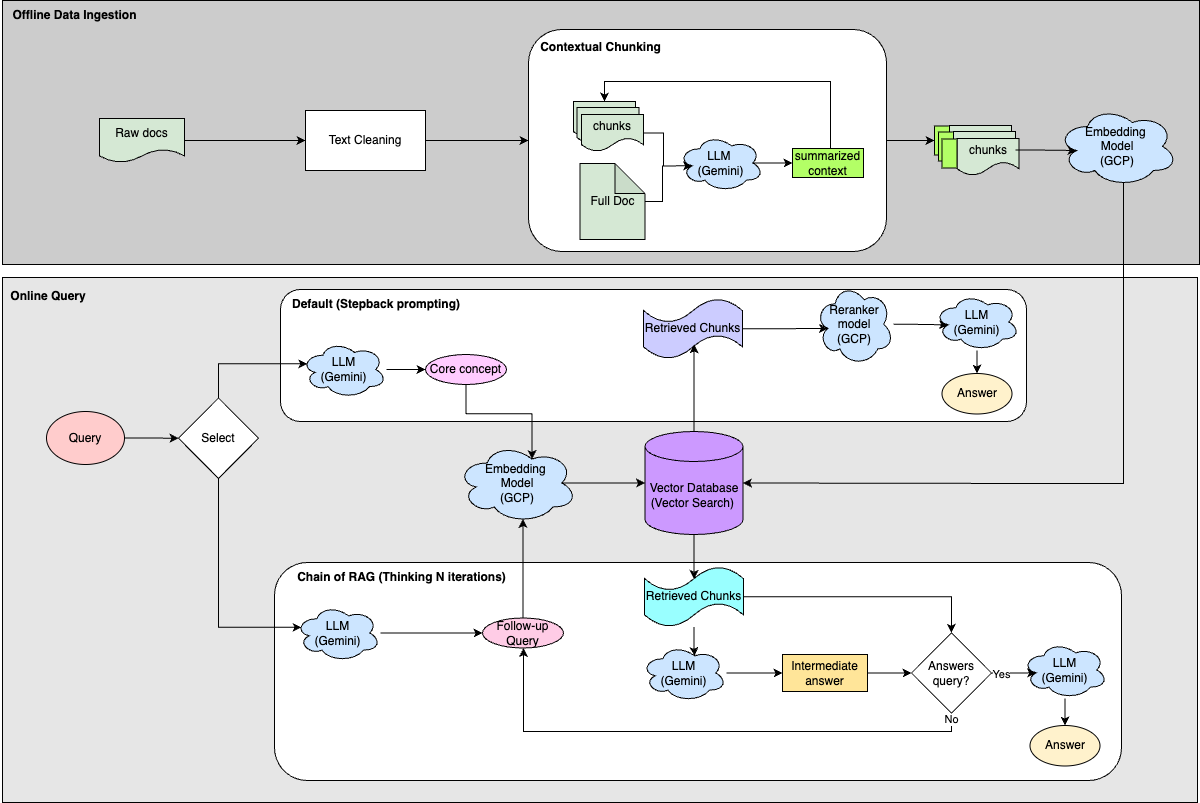

The diagram above was exported from draw.io. Its source (the exported page's mxGraphModel, read from the mxfile embedded in the PNG):
<mxGraphModel dx="1543" dy="807" grid="0" gridSize="10" guides="1" tooltips="1" connect="1" arrows="1" fold="1" page="0" pageScale="1" pageWidth="850" pageHeight="1100" math="0" shadow="0">
  <root>
    <mxCell id="0" />
    <mxCell id="1" parent="0" />
    <mxCell id="UtaamXPL2OBCt4qqrv43-80" value="" style="rounded=0;whiteSpace=wrap;html=1;fillColor=light-dark(#E6E6E6,var(--ge-dark-color, #121212));" vertex="1" parent="1">
      <mxGeometry x="35" y="556" width="1195" height="525" as="geometry" />
    </mxCell>
    <mxCell id="UtaamXPL2OBCt4qqrv43-81" value="Online Query" style="text;html=1;align=center;verticalAlign=middle;whiteSpace=wrap;rounded=0;fontStyle=1" vertex="1" parent="1">
      <mxGeometry x="33" y="560" width="96" height="30" as="geometry" />
    </mxCell>
    <mxCell id="UtaamXPL2OBCt4qqrv43-78" value="" style="rounded=0;whiteSpace=wrap;html=1;fillColor=light-dark(#CCCCCC,var(--ge-dark-color, #121212));" vertex="1" parent="1">
      <mxGeometry x="35" y="279" width="1197" height="264" as="geometry" />
    </mxCell>
    <mxCell id="UtaamXPL2OBCt4qqrv43-34" value="" style="rounded=1;whiteSpace=wrap;html=1;" vertex="1" parent="1">
      <mxGeometry x="313" y="568" width="746" height="132" as="geometry" />
    </mxCell>
    <mxCell id="UtaamXPL2OBCt4qqrv43-36" style="edgeStyle=orthogonalEdgeStyle;rounded=0;orthogonalLoop=1;jettySize=auto;html=1;entryX=0.07;entryY=0.4;entryDx=0;entryDy=0;entryPerimeter=0;exitX=0.5;exitY=0;exitDx=0;exitDy=0;" edge="1" parent="1" source="UtaamXPL2OBCt4qqrv43-44" target="UtaamXPL2OBCt4qqrv43-37">
      <mxGeometry relative="1" as="geometry">
        <Array as="points">
          <mxPoint x="251" y="642" />
        </Array>
      </mxGeometry>
    </mxCell>
    <mxCell id="UtaamXPL2OBCt4qqrv43-45" style="edgeStyle=orthogonalEdgeStyle;rounded=0;orthogonalLoop=1;jettySize=auto;html=1;entryX=0;entryY=0.5;entryDx=0;entryDy=0;" edge="1" parent="1" source="UtaamXPL2OBCt4qqrv43-1" target="UtaamXPL2OBCt4qqrv43-44">
      <mxGeometry relative="1" as="geometry" />
    </mxCell>
    <mxCell id="UtaamXPL2OBCt4qqrv43-1" value="Query" style="ellipse;whiteSpace=wrap;html=1;fillColor=light-dark(#FFCCCC,var(--ge-dark-color, #121212));" vertex="1" parent="1">
      <mxGeometry x="79" y="690" width="78" height="53" as="geometry" />
    </mxCell>
    <mxCell id="UtaamXPL2OBCt4qqrv43-32" style="edgeStyle=orthogonalEdgeStyle;rounded=0;orthogonalLoop=1;jettySize=auto;html=1;" edge="1" parent="1" source="UtaamXPL2OBCt4qqrv43-2" target="UtaamXPL2OBCt4qqrv43-3">
      <mxGeometry relative="1" as="geometry" />
    </mxCell>
    <mxCell id="UtaamXPL2OBCt4qqrv43-2" value="Raw docs" style="shape=document;whiteSpace=wrap;html=1;boundedLbl=1;fillColor=light-dark(#D5E8D4,var(--ge-dark-color, #121212));" vertex="1" parent="1">
      <mxGeometry x="132" y="397" width="85" height="44" as="geometry" />
    </mxCell>
    <mxCell id="UtaamXPL2OBCt4qqrv43-33" style="edgeStyle=orthogonalEdgeStyle;rounded=0;orthogonalLoop=1;jettySize=auto;html=1;" edge="1" parent="1" source="UtaamXPL2OBCt4qqrv43-3" target="UtaamXPL2OBCt4qqrv43-5">
      <mxGeometry relative="1" as="geometry" />
    </mxCell>
    <mxCell id="UtaamXPL2OBCt4qqrv43-3" value="Text Cleaning" style="rounded=0;whiteSpace=wrap;html=1;" vertex="1" parent="1">
      <mxGeometry x="338" y="389" width="120" height="60" as="geometry" />
    </mxCell>
    <mxCell id="UtaamXPL2OBCt4qqrv43-4" value="Vector Database&lt;div&gt;(Vector Search)&amp;nbsp;&lt;/div&gt;" style="shape=cylinder3;whiteSpace=wrap;html=1;boundedLbl=1;backgroundOutline=1;size=15;fillColor=light-dark(#CC99FF,var(--ge-dark-color, #121212));" vertex="1" parent="1">
      <mxGeometry x="677.5" y="710" width="98" height="103" as="geometry" />
    </mxCell>
    <mxCell id="UtaamXPL2OBCt4qqrv43-91" style="edgeStyle=orthogonalEdgeStyle;rounded=0;orthogonalLoop=1;jettySize=auto;html=1;entryX=0;entryY=0.5;entryDx=0;entryDy=0;" edge="1" parent="1" source="UtaamXPL2OBCt4qqrv43-5" target="UtaamXPL2OBCt4qqrv43-86">
      <mxGeometry relative="1" as="geometry" />
    </mxCell>
    <mxCell id="UtaamXPL2OBCt4qqrv43-5" value="" style="rounded=1;whiteSpace=wrap;html=1;" vertex="1" parent="1">
      <mxGeometry x="561" y="308" width="358" height="222" as="geometry" />
    </mxCell>
    <mxCell id="UtaamXPL2OBCt4qqrv43-6" value="Contextual Chunking" style="text;html=1;align=center;verticalAlign=middle;whiteSpace=wrap;rounded=0;fontStyle=1" vertex="1" parent="1">
      <mxGeometry x="563" y="311" width="141" height="30" as="geometry" />
    </mxCell>
    <mxCell id="UtaamXPL2OBCt4qqrv43-10" value="Raw docs" style="shape=document;whiteSpace=wrap;html=1;boundedLbl=1;size=0.36679536679536484;fillColor=light-dark(#D5E8D4,var(--ge-dark-color, #121212));" vertex="1" parent="1">
      <mxGeometry x="606" y="380" width="62" height="37" as="geometry" />
    </mxCell>
    <mxCell id="UtaamXPL2OBCt4qqrv43-18" style="edgeStyle=orthogonalEdgeStyle;rounded=0;orthogonalLoop=1;jettySize=auto;html=1;entryX=0;entryY=0.5;entryDx=0;entryDy=0;exitX=0.875;exitY=0.5;exitDx=0;exitDy=0;exitPerimeter=0;" edge="1" parent="1" source="UtaamXPL2OBCt4qqrv43-11" target="UtaamXPL2OBCt4qqrv43-17">
      <mxGeometry relative="1" as="geometry" />
    </mxCell>
    <mxCell id="UtaamXPL2OBCt4qqrv43-11" value="LLM&amp;nbsp;&lt;div&gt;(Gemini)&lt;/div&gt;" style="ellipse;shape=cloud;whiteSpace=wrap;html=1;fillColor=light-dark(#CCE5FF,var(--ge-dark-color, #121212));" vertex="1" parent="1">
      <mxGeometry x="711" y="413" width="85" height="57" as="geometry" />
    </mxCell>
    <mxCell id="UtaamXPL2OBCt4qqrv43-12" value="Raw docs" style="shape=document;whiteSpace=wrap;html=1;boundedLbl=1;size=0.36679536679536484;fillColor=light-dark(#D5E8D4,var(--ge-dark-color, #121212));" vertex="1" parent="1">
      <mxGeometry x="609.5" y="386" width="62" height="37" as="geometry" />
    </mxCell>
    <mxCell id="UtaamXPL2OBCt4qqrv43-13" value="chunks" style="shape=document;whiteSpace=wrap;html=1;boundedLbl=1;size=0.36679536679536484;fillColor=light-dark(#D5E8D4,var(--ge-dark-color, #121212));" vertex="1" parent="1">
      <mxGeometry x="614" y="393" width="62" height="37" as="geometry" />
    </mxCell>
    <mxCell id="UtaamXPL2OBCt4qqrv43-14" value="Full Doc" style="shape=note;whiteSpace=wrap;html=1;backgroundOutline=1;darkOpacity=0.05;fillColor=light-dark(#D5E8D4,var(--ge-dark-color, #121212));" vertex="1" parent="1">
      <mxGeometry x="612.5" y="442" width="65" height="76" as="geometry" />
    </mxCell>
    <mxCell id="UtaamXPL2OBCt4qqrv43-15" style="edgeStyle=orthogonalEdgeStyle;rounded=0;orthogonalLoop=1;jettySize=auto;html=1;entryX=0.16;entryY=0.55;entryDx=0;entryDy=0;entryPerimeter=0;" edge="1" parent="1" source="UtaamXPL2OBCt4qqrv43-13" target="UtaamXPL2OBCt4qqrv43-11">
      <mxGeometry relative="1" as="geometry" />
    </mxCell>
    <mxCell id="UtaamXPL2OBCt4qqrv43-16" style="edgeStyle=orthogonalEdgeStyle;rounded=0;orthogonalLoop=1;jettySize=auto;html=1;entryX=0.16;entryY=0.55;entryDx=0;entryDy=0;entryPerimeter=0;" edge="1" parent="1" source="UtaamXPL2OBCt4qqrv43-14" target="UtaamXPL2OBCt4qqrv43-11">
      <mxGeometry relative="1" as="geometry">
        <Array as="points">
          <mxPoint x="695" y="480" />
          <mxPoint x="695" y="444" />
        </Array>
      </mxGeometry>
    </mxCell>
    <mxCell id="UtaamXPL2OBCt4qqrv43-25" style="edgeStyle=orthogonalEdgeStyle;rounded=0;orthogonalLoop=1;jettySize=auto;html=1;entryX=0.5;entryY=0;entryDx=0;entryDy=0;" edge="1" parent="1" source="UtaamXPL2OBCt4qqrv43-17" target="UtaamXPL2OBCt4qqrv43-10">
      <mxGeometry relative="1" as="geometry">
        <Array as="points">
          <mxPoint x="863" y="360" />
          <mxPoint x="637" y="360" />
        </Array>
      </mxGeometry>
    </mxCell>
    <mxCell id="UtaamXPL2OBCt4qqrv43-17" value="summarized context" style="rounded=0;whiteSpace=wrap;html=1;fillColor=light-dark(#B3FF66,var(--ge-dark-color, #121212));" vertex="1" parent="1">
      <mxGeometry x="825" y="427" width="71" height="29" as="geometry" />
    </mxCell>
    <mxCell id="UtaamXPL2OBCt4qqrv43-28" value="Embedding&amp;nbsp;&lt;div&gt;Model&lt;/div&gt;&lt;div&gt;(GCP)&lt;/div&gt;" style="ellipse;shape=cloud;whiteSpace=wrap;html=1;fillColor=light-dark(#CCE5FF,var(--ge-dark-color, #121212));" vertex="1" parent="1">
      <mxGeometry x="1090" y="385" width="120" height="80" as="geometry" />
    </mxCell>
    <mxCell id="UtaamXPL2OBCt4qqrv43-30" style="edgeStyle=orthogonalEdgeStyle;rounded=0;orthogonalLoop=1;jettySize=auto;html=1;entryX=1;entryY=0.5;entryDx=0;entryDy=0;entryPerimeter=0;exitX=0.55;exitY=0.95;exitDx=0;exitDy=0;exitPerimeter=0;" edge="1" parent="1" source="UtaamXPL2OBCt4qqrv43-28" target="UtaamXPL2OBCt4qqrv43-4">
      <mxGeometry relative="1" as="geometry">
        <Array as="points">
          <mxPoint x="1080" y="762" />
          <mxPoint x="775" y="762" />
        </Array>
      </mxGeometry>
    </mxCell>
    <mxCell id="UtaamXPL2OBCt4qqrv43-35" value="Default (Stepback prompting)" style="text;html=1;align=center;verticalAlign=middle;whiteSpace=wrap;rounded=0;fontStyle=1" vertex="1" parent="1">
      <mxGeometry x="323" y="568" width="172" height="30" as="geometry" />
    </mxCell>
    <mxCell id="UtaamXPL2OBCt4qqrv43-37" value="LLM&lt;div&gt;(Gemini)&lt;/div&gt;" style="ellipse;shape=cloud;whiteSpace=wrap;html=1;fillColor=light-dark(#CCE5FF,var(--ge-dark-color, #121212));" vertex="1" parent="1">
      <mxGeometry x="334" y="619.5" width="85" height="57" as="geometry" />
    </mxCell>
    <mxCell id="UtaamXPL2OBCt4qqrv43-40" style="edgeStyle=orthogonalEdgeStyle;rounded=0;orthogonalLoop=1;jettySize=auto;html=1;entryX=0.625;entryY=0.2;entryDx=0;entryDy=0;entryPerimeter=0;" edge="1" parent="1" source="UtaamXPL2OBCt4qqrv43-38" target="UtaamXPL2OBCt4qqrv43-82">
      <mxGeometry relative="1" as="geometry" />
    </mxCell>
    <mxCell id="UtaamXPL2OBCt4qqrv43-38" value="Core concept" style="ellipse;whiteSpace=wrap;html=1;fillColor=light-dark(#FFCCFF,var(--ge-dark-color, #121212));" vertex="1" parent="1">
      <mxGeometry x="458" y="633" width="81" height="30" as="geometry" />
    </mxCell>
    <mxCell id="UtaamXPL2OBCt4qqrv43-39" style="edgeStyle=orthogonalEdgeStyle;rounded=0;orthogonalLoop=1;jettySize=auto;html=1;entryX=0;entryY=0.5;entryDx=0;entryDy=0;" edge="1" parent="1" source="UtaamXPL2OBCt4qqrv43-37" target="UtaamXPL2OBCt4qqrv43-38">
      <mxGeometry relative="1" as="geometry">
        <mxPoint x="453" y="642" as="targetPoint" />
      </mxGeometry>
    </mxCell>
    <mxCell id="UtaamXPL2OBCt4qqrv43-42" value="" style="rounded=1;whiteSpace=wrap;html=1;" vertex="1" parent="1">
      <mxGeometry x="307" y="841" width="847" height="218" as="geometry" />
    </mxCell>
    <mxCell id="UtaamXPL2OBCt4qqrv43-43" value="Chain of RAG (Thinking N iterations)" style="text;html=1;align=center;verticalAlign=middle;whiteSpace=wrap;rounded=0;fontStyle=1" vertex="1" parent="1">
      <mxGeometry x="319" y="841" width="231" height="30" as="geometry" />
    </mxCell>
    <mxCell id="UtaamXPL2OBCt4qqrv43-46" style="edgeStyle=orthogonalEdgeStyle;rounded=0;orthogonalLoop=1;jettySize=auto;html=1;entryX=0.07;entryY=0.4;entryDx=0;entryDy=0;entryPerimeter=0;" edge="1" parent="1" source="UtaamXPL2OBCt4qqrv43-44" target="UtaamXPL2OBCt4qqrv43-47">
      <mxGeometry relative="1" as="geometry">
        <Array as="points">
          <mxPoint x="251" y="906" />
        </Array>
      </mxGeometry>
    </mxCell>
    <mxCell id="UtaamXPL2OBCt4qqrv43-44" value="Select" style="rhombus;whiteSpace=wrap;html=1;" vertex="1" parent="1">
      <mxGeometry x="211" y="676.5" width="80" height="80.5" as="geometry" />
    </mxCell>
    <mxCell id="UtaamXPL2OBCt4qqrv43-51" style="edgeStyle=orthogonalEdgeStyle;rounded=0;orthogonalLoop=1;jettySize=auto;html=1;entryX=0;entryY=0.5;entryDx=0;entryDy=0;" edge="1" parent="1" source="UtaamXPL2OBCt4qqrv43-47" target="UtaamXPL2OBCt4qqrv43-48">
      <mxGeometry relative="1" as="geometry" />
    </mxCell>
    <mxCell id="UtaamXPL2OBCt4qqrv43-47" value="LLM&lt;div&gt;(Gemini)&lt;/div&gt;" style="ellipse;shape=cloud;whiteSpace=wrap;html=1;fillColor=light-dark(#CCE5FF,var(--ge-dark-color, #121212));" vertex="1" parent="1">
      <mxGeometry x="328" y="883" width="85" height="57" as="geometry" />
    </mxCell>
    <mxCell id="UtaamXPL2OBCt4qqrv43-48" value="Follow-up Query" style="ellipse;whiteSpace=wrap;html=1;fillColor=light-dark(#FFCCE6,var(--ge-dark-color, #121212));" vertex="1" parent="1">
      <mxGeometry x="515" y="896.5" width="81" height="30" as="geometry" />
    </mxCell>
    <mxCell id="UtaamXPL2OBCt4qqrv43-49" value="Retrieved Chunks" style="shape=tape;whiteSpace=wrap;html=1;fillColor=light-dark(#CCCCFF,var(--ge-dark-color, #121212));" vertex="1" parent="1">
      <mxGeometry x="676" y="577" width="99" height="60.5" as="geometry" />
    </mxCell>
    <mxCell id="UtaamXPL2OBCt4qqrv43-55" value="Reranker model&lt;div&gt;(GCP)&lt;/div&gt;" style="ellipse;shape=cloud;whiteSpace=wrap;html=1;fillColor=light-dark(#CCE5FF,var(--ge-dark-color, #121212));" vertex="1" parent="1">
      <mxGeometry x="848" y="561.75" width="78" height="82" as="geometry" />
    </mxCell>
    <mxCell id="UtaamXPL2OBCt4qqrv43-56" style="edgeStyle=orthogonalEdgeStyle;rounded=0;orthogonalLoop=1;jettySize=auto;html=1;entryX=0.16;entryY=0.55;entryDx=0;entryDy=0;entryPerimeter=0;" edge="1" parent="1" source="UtaamXPL2OBCt4qqrv43-49" target="UtaamXPL2OBCt4qqrv43-55">
      <mxGeometry relative="1" as="geometry" />
    </mxCell>
    <mxCell id="UtaamXPL2OBCt4qqrv43-63" style="edgeStyle=orthogonalEdgeStyle;rounded=0;orthogonalLoop=1;jettySize=auto;html=1;entryX=0.5;entryY=0;entryDx=0;entryDy=0;" edge="1" parent="1" source="UtaamXPL2OBCt4qqrv43-57" target="UtaamXPL2OBCt4qqrv43-62">
      <mxGeometry relative="1" as="geometry" />
    </mxCell>
    <mxCell id="UtaamXPL2OBCt4qqrv43-57" value="LLM&lt;br&gt;(Gemini)" style="ellipse;shape=cloud;whiteSpace=wrap;html=1;fillColor=light-dark(#CCE5FF,var(--ge-dark-color, #121212));" vertex="1" parent="1">
      <mxGeometry x="967" y="572" width="85" height="57" as="geometry" />
    </mxCell>
    <mxCell id="UtaamXPL2OBCt4qqrv43-58" style="edgeStyle=orthogonalEdgeStyle;rounded=0;orthogonalLoop=1;jettySize=auto;html=1;entryX=0.16;entryY=0.55;entryDx=0;entryDy=0;entryPerimeter=0;" edge="1" parent="1" source="UtaamXPL2OBCt4qqrv43-55" target="UtaamXPL2OBCt4qqrv43-57">
      <mxGeometry relative="1" as="geometry" />
    </mxCell>
    <mxCell id="UtaamXPL2OBCt4qqrv43-93" style="edgeStyle=orthogonalEdgeStyle;rounded=0;orthogonalLoop=1;jettySize=auto;html=1;entryX=0.5;entryY=0;entryDx=0;entryDy=0;" edge="1" parent="1" source="UtaamXPL2OBCt4qqrv43-59" target="UtaamXPL2OBCt4qqrv43-69">
      <mxGeometry relative="1" as="geometry" />
    </mxCell>
    <mxCell id="UtaamXPL2OBCt4qqrv43-59" value="Retrieved Chunks" style="shape=tape;whiteSpace=wrap;html=1;fillColor=light-dark(#99FFFF,var(--ge-dark-color, #121212));" vertex="1" parent="1">
      <mxGeometry x="677" y="845" width="99" height="60.5" as="geometry" />
    </mxCell>
    <mxCell id="UtaamXPL2OBCt4qqrv43-60" style="edgeStyle=orthogonalEdgeStyle;rounded=0;orthogonalLoop=1;jettySize=auto;html=1;entryX=0.501;entryY=0.205;entryDx=0;entryDy=0;entryPerimeter=0;" edge="1" parent="1" source="UtaamXPL2OBCt4qqrv43-4" target="UtaamXPL2OBCt4qqrv43-59">
      <mxGeometry relative="1" as="geometry" />
    </mxCell>
    <mxCell id="UtaamXPL2OBCt4qqrv43-61" style="edgeStyle=orthogonalEdgeStyle;rounded=0;orthogonalLoop=1;jettySize=auto;html=1;entryX=0.511;entryY=0.757;entryDx=0;entryDy=0;entryPerimeter=0;" edge="1" parent="1" source="UtaamXPL2OBCt4qqrv43-4" target="UtaamXPL2OBCt4qqrv43-49">
      <mxGeometry relative="1" as="geometry" />
    </mxCell>
    <mxCell id="UtaamXPL2OBCt4qqrv43-62" value="Answer" style="ellipse;whiteSpace=wrap;html=1;fillColor=light-dark(#FFF2CC,var(--ge-dark-color, #121212));" vertex="1" parent="1">
      <mxGeometry x="974.5" y="652" width="70" height="40.5" as="geometry" />
    </mxCell>
    <mxCell id="UtaamXPL2OBCt4qqrv43-70" style="edgeStyle=orthogonalEdgeStyle;rounded=0;orthogonalLoop=1;jettySize=auto;html=1;entryX=0;entryY=0.5;entryDx=0;entryDy=0;" edge="1" parent="1" source="UtaamXPL2OBCt4qqrv43-64" target="UtaamXPL2OBCt4qqrv43-69">
      <mxGeometry relative="1" as="geometry" />
    </mxCell>
    <mxCell id="UtaamXPL2OBCt4qqrv43-64" value="Intermediate answer" style="rounded=0;whiteSpace=wrap;html=1;fillColor=light-dark(#FFE599,var(--ge-dark-color, #121212));" vertex="1" parent="1">
      <mxGeometry x="815" y="933" width="85" height="37" as="geometry" />
    </mxCell>
    <mxCell id="UtaamXPL2OBCt4qqrv43-68" style="edgeStyle=orthogonalEdgeStyle;rounded=0;orthogonalLoop=1;jettySize=auto;html=1;entryX=0;entryY=0.5;entryDx=0;entryDy=0;" edge="1" parent="1" source="UtaamXPL2OBCt4qqrv43-66" target="UtaamXPL2OBCt4qqrv43-64">
      <mxGeometry relative="1" as="geometry" />
    </mxCell>
    <mxCell id="UtaamXPL2OBCt4qqrv43-66" value="LLM&lt;div&gt;(Gemini)&lt;/div&gt;" style="ellipse;shape=cloud;whiteSpace=wrap;html=1;fillColor=light-dark(#CCE5FF,var(--ge-dark-color, #121212));" vertex="1" parent="1">
      <mxGeometry x="674" y="923" width="85" height="57" as="geometry" />
    </mxCell>
    <mxCell id="UtaamXPL2OBCt4qqrv43-67" style="edgeStyle=orthogonalEdgeStyle;rounded=0;orthogonalLoop=1;jettySize=auto;html=1;entryX=0.625;entryY=0.2;entryDx=0;entryDy=0;entryPerimeter=0;" edge="1" parent="1" source="UtaamXPL2OBCt4qqrv43-59" target="UtaamXPL2OBCt4qqrv43-66">
      <mxGeometry relative="1" as="geometry" />
    </mxCell>
    <mxCell id="UtaamXPL2OBCt4qqrv43-71" value="No" style="edgeStyle=orthogonalEdgeStyle;rounded=0;orthogonalLoop=1;jettySize=auto;html=1;entryX=0.5;entryY=1;entryDx=0;entryDy=0;" edge="1" parent="1" source="UtaamXPL2OBCt4qqrv43-69" target="UtaamXPL2OBCt4qqrv43-48">
      <mxGeometry x="-0.9755" relative="1" as="geometry">
        <Array as="points">
          <mxPoint x="984" y="1010" />
          <mxPoint x="556" y="1010" />
          <mxPoint x="556" y="927" />
        </Array>
        <mxPoint as="offset" />
      </mxGeometry>
    </mxCell>
    <mxCell id="UtaamXPL2OBCt4qqrv43-69" value="Answers query?" style="rhombus;whiteSpace=wrap;html=1;" vertex="1" parent="1">
      <mxGeometry x="944" y="911.25" width="80" height="80.5" as="geometry" />
    </mxCell>
    <mxCell id="UtaamXPL2OBCt4qqrv43-76" style="edgeStyle=orthogonalEdgeStyle;rounded=0;orthogonalLoop=1;jettySize=auto;html=1;entryX=0.5;entryY=0;entryDx=0;entryDy=0;" edge="1" parent="1" source="UtaamXPL2OBCt4qqrv43-72" target="UtaamXPL2OBCt4qqrv43-73">
      <mxGeometry relative="1" as="geometry" />
    </mxCell>
    <mxCell id="UtaamXPL2OBCt4qqrv43-72" value="LLM&lt;div&gt;(Gemini)&lt;/div&gt;" style="ellipse;shape=cloud;whiteSpace=wrap;html=1;fillColor=light-dark(#CCE5FF,var(--ge-dark-color, #121212));" vertex="1" parent="1">
      <mxGeometry x="1055" y="920" width="85" height="57" as="geometry" />
    </mxCell>
    <mxCell id="UtaamXPL2OBCt4qqrv43-73" value="Answer" style="ellipse;whiteSpace=wrap;html=1;fillColor=light-dark(#FFF2CC,var(--ge-dark-color, #121212));" vertex="1" parent="1">
      <mxGeometry x="1062.5" y="1004" width="70" height="40.5" as="geometry" />
    </mxCell>
    <mxCell id="UtaamXPL2OBCt4qqrv43-75" value="" style="endArrow=classic;html=1;rounded=0;entryX=0.16;entryY=0.55;entryDx=0;entryDy=0;entryPerimeter=0;exitX=1;exitY=0.5;exitDx=0;exitDy=0;" edge="1" parent="1" source="UtaamXPL2OBCt4qqrv43-69" target="UtaamXPL2OBCt4qqrv43-72">
      <mxGeometry width="50" height="50" relative="1" as="geometry">
        <mxPoint x="1011" y="991" as="sourcePoint" />
        <mxPoint x="1061" y="941" as="targetPoint" />
      </mxGeometry>
    </mxCell>
    <mxCell id="UtaamXPL2OBCt4qqrv43-77" value="Yes" style="edgeLabel;html=1;align=center;verticalAlign=middle;resizable=0;points=[];" vertex="1" connectable="0" parent="UtaamXPL2OBCt4qqrv43-75">
      <mxGeometry x="-0.5517" y="-1" relative="1" as="geometry">
        <mxPoint as="offset" />
      </mxGeometry>
    </mxCell>
    <mxCell id="UtaamXPL2OBCt4qqrv43-79" value="Offline Data Ingestion" style="text;html=1;align=center;verticalAlign=middle;whiteSpace=wrap;rounded=0;fontStyle=1" vertex="1" parent="1">
      <mxGeometry x="35" y="279" width="145" height="30" as="geometry" />
    </mxCell>
    <mxCell id="UtaamXPL2OBCt4qqrv43-82" value="Embedding&amp;nbsp;&lt;div&gt;Model&lt;/div&gt;&lt;div&gt;(GCP)&lt;/div&gt;" style="ellipse;shape=cloud;whiteSpace=wrap;html=1;fillColor=light-dark(#CCE5FF,var(--ge-dark-color, #121212));" vertex="1" parent="1">
      <mxGeometry x="489.5" y="721.5" width="120" height="80" as="geometry" />
    </mxCell>
    <mxCell id="UtaamXPL2OBCt4qqrv43-83" style="edgeStyle=orthogonalEdgeStyle;rounded=0;orthogonalLoop=1;jettySize=auto;html=1;entryX=0.55;entryY=0.95;entryDx=0;entryDy=0;entryPerimeter=0;" edge="1" parent="1" source="UtaamXPL2OBCt4qqrv43-48" target="UtaamXPL2OBCt4qqrv43-82">
      <mxGeometry relative="1" as="geometry" />
    </mxCell>
    <mxCell id="UtaamXPL2OBCt4qqrv43-84" style="edgeStyle=orthogonalEdgeStyle;rounded=0;orthogonalLoop=1;jettySize=auto;html=1;entryX=0;entryY=0.5;entryDx=0;entryDy=0;entryPerimeter=0;exitX=0.875;exitY=0.5;exitDx=0;exitDy=0;exitPerimeter=0;" edge="1" parent="1" source="UtaamXPL2OBCt4qqrv43-82" target="UtaamXPL2OBCt4qqrv43-4">
      <mxGeometry relative="1" as="geometry" />
    </mxCell>
    <mxCell id="UtaamXPL2OBCt4qqrv43-85" value="chunks" style="shape=document;whiteSpace=wrap;html=1;boundedLbl=1;size=0.36679536679536484;fillColor=light-dark(#D5E8D4,var(--ge-dark-color, #121212));" vertex="1" parent="1">
      <mxGeometry x="982" y="404" width="62" height="37" as="geometry" />
    </mxCell>
    <mxCell id="UtaamXPL2OBCt4qqrv43-86" value="" style="rounded=0;whiteSpace=wrap;html=1;fillColor=light-dark(#B3FF66,var(--ge-dark-color, #121212));" vertex="1" parent="1">
      <mxGeometry x="967" y="404.5" width="15" height="29" as="geometry" />
    </mxCell>
    <mxCell id="UtaamXPL2OBCt4qqrv43-87" value="chunks" style="shape=document;whiteSpace=wrap;html=1;boundedLbl=1;size=0.36679536679536484;fillColor=light-dark(#D5E8D4,var(--ge-dark-color, #121212));" vertex="1" parent="1">
      <mxGeometry x="986" y="410" width="62" height="37" as="geometry" />
    </mxCell>
    <mxCell id="UtaamXPL2OBCt4qqrv43-88" value="" style="rounded=0;whiteSpace=wrap;html=1;fillColor=light-dark(#B3FF66,var(--ge-dark-color, #121212));" vertex="1" parent="1">
      <mxGeometry x="971" y="410.5" width="15" height="29" as="geometry" />
    </mxCell>
    <mxCell id="UtaamXPL2OBCt4qqrv43-89" value="chunks" style="shape=document;whiteSpace=wrap;html=1;boundedLbl=1;size=0.36679536679536484;fillColor=light-dark(#D5E8D4,var(--ge-dark-color, #121212));" vertex="1" parent="1">
      <mxGeometry x="989.5" y="417" width="62" height="37" as="geometry" />
    </mxCell>
    <mxCell id="UtaamXPL2OBCt4qqrv43-90" value="" style="rounded=0;whiteSpace=wrap;html=1;fillColor=light-dark(#B3FF66,var(--ge-dark-color, #121212));" vertex="1" parent="1">
      <mxGeometry x="974.5" y="417.5" width="15" height="29" as="geometry" />
    </mxCell>
    <mxCell id="UtaamXPL2OBCt4qqrv43-92" style="edgeStyle=orthogonalEdgeStyle;rounded=0;orthogonalLoop=1;jettySize=auto;html=1;entryX=0.16;entryY=0.55;entryDx=0;entryDy=0;entryPerimeter=0;" edge="1" parent="1" source="UtaamXPL2OBCt4qqrv43-87" target="UtaamXPL2OBCt4qqrv43-28">
      <mxGeometry relative="1" as="geometry" />
    </mxCell>
  </root>
</mxGraphModel>